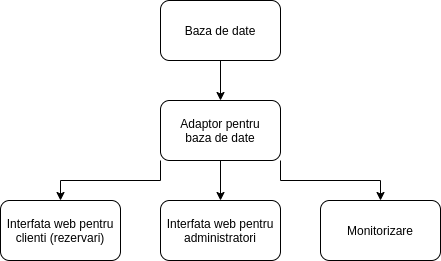

The diagram above was exported from draw.io. Its source (the exported page's mxGraphModel, read from the mxfile embedded in the PNG):
<mxGraphModel dx="1357" dy="809" grid="1" gridSize="10" guides="1" tooltips="1" connect="1" arrows="1" fold="1" page="1" pageScale="1" pageWidth="850" pageHeight="1100" math="0" shadow="0">
  <root>
    <mxCell id="0" />
    <mxCell id="1" parent="0" />
    <mxCell id="l8pepaJC4ao5XA1KWxn4-3" value="" style="edgeStyle=orthogonalEdgeStyle;rounded=0;orthogonalLoop=1;jettySize=auto;html=1;" edge="1" parent="1" source="l8pepaJC4ao5XA1KWxn4-1" target="l8pepaJC4ao5XA1KWxn4-2">
      <mxGeometry relative="1" as="geometry" />
    </mxCell>
    <mxCell id="l8pepaJC4ao5XA1KWxn4-1" value="Baza de date" style="rounded=1;whiteSpace=wrap;html=1;" vertex="1" parent="1">
      <mxGeometry x="320" y="120" width="120" height="60" as="geometry" />
    </mxCell>
    <mxCell id="l8pepaJC4ao5XA1KWxn4-7" style="edgeStyle=orthogonalEdgeStyle;rounded=0;orthogonalLoop=1;jettySize=auto;html=1;exitX=1;exitY=1;exitDx=0;exitDy=0;" edge="1" parent="1" source="l8pepaJC4ao5XA1KWxn4-2" target="l8pepaJC4ao5XA1KWxn4-6">
      <mxGeometry relative="1" as="geometry" />
    </mxCell>
    <mxCell id="l8pepaJC4ao5XA1KWxn4-8" value="" style="edgeStyle=orthogonalEdgeStyle;rounded=0;orthogonalLoop=1;jettySize=auto;html=1;" edge="1" parent="1" source="l8pepaJC4ao5XA1KWxn4-2" target="l8pepaJC4ao5XA1KWxn4-5">
      <mxGeometry relative="1" as="geometry" />
    </mxCell>
    <mxCell id="l8pepaJC4ao5XA1KWxn4-9" style="edgeStyle=orthogonalEdgeStyle;rounded=0;orthogonalLoop=1;jettySize=auto;html=1;exitX=0;exitY=1;exitDx=0;exitDy=0;" edge="1" parent="1" source="l8pepaJC4ao5XA1KWxn4-2" target="l8pepaJC4ao5XA1KWxn4-4">
      <mxGeometry relative="1" as="geometry" />
    </mxCell>
    <mxCell id="l8pepaJC4ao5XA1KWxn4-2" value="Adaptor pentru&lt;br&gt;baza de date" style="rounded=1;whiteSpace=wrap;html=1;" vertex="1" parent="1">
      <mxGeometry x="320" y="220" width="120" height="60" as="geometry" />
    </mxCell>
    <mxCell id="l8pepaJC4ao5XA1KWxn4-4" value="Interfata web pentru clienti (rezervari)" style="rounded=1;whiteSpace=wrap;html=1;" vertex="1" parent="1">
      <mxGeometry x="160" y="320" width="120" height="60" as="geometry" />
    </mxCell>
    <mxCell id="l8pepaJC4ao5XA1KWxn4-5" value="Interfata web pentru administratori" style="rounded=1;whiteSpace=wrap;html=1;" vertex="1" parent="1">
      <mxGeometry x="320" y="320" width="120" height="60" as="geometry" />
    </mxCell>
    <mxCell id="l8pepaJC4ao5XA1KWxn4-6" value="Monitorizare" style="rounded=1;whiteSpace=wrap;html=1;" vertex="1" parent="1">
      <mxGeometry x="480" y="320" width="120" height="60" as="geometry" />
    </mxCell>
  </root>
</mxGraphModel>